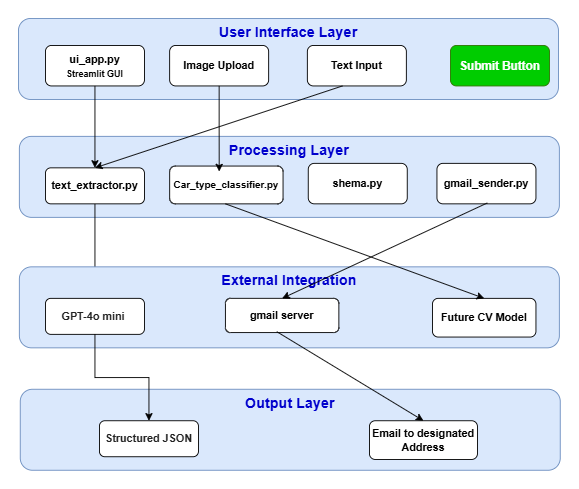

The diagram above was exported from draw.io. Its source (the exported page's mxGraphModel, read from the mxfile embedded in the PNG):
<mxGraphModel dx="1050" dy="530" grid="1" gridSize="10" guides="1" tooltips="1" connect="1" arrows="1" fold="1" page="1" pageScale="1" pageWidth="850" pageHeight="1100" math="0" shadow="0">
  <root>
    <mxCell id="0" />
    <mxCell id="1" parent="0" />
    <mxCell id="sIXYhAxRqwfhUXq1aSSd-2" value="&lt;div style=&quot;text-align: justify; padding-bottom: 60px;&quot;&gt;&lt;b style=&quot;background-color: initial;&quot;&gt;&lt;font style=&quot;font-size: 16px;&quot; color=&quot;#0000cc&quot;&gt;User Interface Layer&lt;/font&gt;&lt;/b&gt;&lt;/div&gt;" style="rounded=1;whiteSpace=wrap;html=1;fillColor=#dae8fc;strokeColor=#6c8ebf;align=center;" vertex="1" parent="1">
      <mxGeometry x="120" y="30" width="600" height="90" as="geometry" />
    </mxCell>
    <mxCell id="sIXYhAxRqwfhUXq1aSSd-4" value="&lt;font style=&quot;font-size: 12px;&quot;&gt;&lt;b style=&quot;&quot;&gt;ui_app.py&lt;/b&gt;&lt;/font&gt;&lt;div style=&quot;&quot;&gt;&lt;font size=&quot;1&quot; style=&quot;&quot;&gt;&lt;b style=&quot;&quot;&gt;Streamlit GUI&lt;/b&gt;&lt;/font&gt;&lt;/div&gt;" style="rounded=1;whiteSpace=wrap;html=1;" vertex="1" parent="1">
      <mxGeometry x="150" y="60" width="110" height="45" as="geometry" />
    </mxCell>
    <mxCell id="sIXYhAxRqwfhUXq1aSSd-6" value="&lt;b style=&quot;&quot;&gt;&lt;font style=&quot;font-size: 12px;&quot;&gt;Image Upload&lt;/font&gt;&lt;/b&gt;" style="rounded=1;whiteSpace=wrap;html=1;" vertex="1" parent="1">
      <mxGeometry x="288" y="60" width="110" height="45" as="geometry" />
    </mxCell>
    <mxCell id="sIXYhAxRqwfhUXq1aSSd-7" value="&lt;b style=&quot;&quot;&gt;&lt;font style=&quot;font-size: 12px;&quot;&gt;Text Input&lt;/font&gt;&lt;/b&gt;" style="rounded=1;whiteSpace=wrap;html=1;" vertex="1" parent="1">
      <mxGeometry x="441" y="60" width="110" height="45" as="geometry" />
    </mxCell>
    <mxCell id="sIXYhAxRqwfhUXq1aSSd-8" value="&lt;b style=&quot;&quot;&gt;&lt;font style=&quot;font-size: 13px;&quot;&gt;Submit Button&lt;/font&gt;&lt;/b&gt;" style="rounded=1;whiteSpace=wrap;html=1;fillColor=#00CC00;strokeColor=#2D7600;fontColor=#ffffff;" vertex="1" parent="1">
      <mxGeometry x="600" y="60" width="110" height="45" as="geometry" />
    </mxCell>
    <mxCell id="sIXYhAxRqwfhUXq1aSSd-14" value="&lt;div style=&quot;text-align: justify; padding-bottom: 60px;&quot;&gt;&lt;b style=&quot;background-color: initial;&quot;&gt;&lt;font style=&quot;font-size: 16px;&quot; color=&quot;#0000cc&quot;&gt;Processing Layer&lt;/font&gt;&lt;/b&gt;&lt;/div&gt;" style="rounded=1;whiteSpace=wrap;html=1;fillColor=#dae8fc;strokeColor=#6c8ebf;align=center;" vertex="1" parent="1">
      <mxGeometry x="121" y="161" width="600" height="90" as="geometry" />
    </mxCell>
    <mxCell id="sIXYhAxRqwfhUXq1aSSd-36" style="edgeStyle=orthogonalEdgeStyle;rounded=0;orthogonalLoop=1;jettySize=auto;html=1;exitX=0.5;exitY=1;exitDx=0;exitDy=0;entryX=0.5;entryY=0;entryDx=0;entryDy=0;" edge="1" parent="1" source="sIXYhAxRqwfhUXq1aSSd-15" target="sIXYhAxRqwfhUXq1aSSd-22">
      <mxGeometry relative="1" as="geometry" />
    </mxCell>
    <mxCell id="sIXYhAxRqwfhUXq1aSSd-15" value="&lt;b style=&quot;&quot;&gt;&lt;font style=&quot;font-size: 12px;&quot;&gt;text_extractor.py&lt;/font&gt;&lt;/b&gt;" style="rounded=1;whiteSpace=wrap;html=1;" vertex="1" parent="1">
      <mxGeometry x="150" y="196" width="110" height="40" as="geometry" />
    </mxCell>
    <mxCell id="sIXYhAxRqwfhUXq1aSSd-16" value="&lt;b style=&quot;font-size: 11px;&quot;&gt;&lt;font style=&quot;font-size: 11px;&quot;&gt;Car_&lt;/font&gt;&lt;/b&gt;&lt;b style=&quot;font-size: 11px; background-color: initial;&quot;&gt;type_&lt;/b&gt;&lt;b style=&quot;font-size: 11px; background-color: initial;&quot;&gt;classifier.py&lt;/b&gt;" style="rounded=1;whiteSpace=wrap;html=1;" vertex="1" parent="1">
      <mxGeometry x="288" y="194" width="126" height="42" as="geometry" />
    </mxCell>
    <mxCell id="sIXYhAxRqwfhUXq1aSSd-17" value="&lt;b style=&quot;&quot;&gt;&lt;font style=&quot;font-size: 12px;&quot;&gt;shema.py&lt;/font&gt;&lt;/b&gt;" style="rounded=1;whiteSpace=wrap;html=1;" vertex="1" parent="1">
      <mxGeometry x="442" y="191" width="110" height="45" as="geometry" />
    </mxCell>
    <mxCell id="sIXYhAxRqwfhUXq1aSSd-20" value="&lt;b style=&quot;&quot;&gt;&lt;font style=&quot;font-size: 12px;&quot;&gt;gmail_sender.py&lt;/font&gt;&lt;/b&gt;" style="rounded=1;whiteSpace=wrap;html=1;" vertex="1" parent="1">
      <mxGeometry x="585" y="191" width="110" height="45" as="geometry" />
    </mxCell>
    <mxCell id="sIXYhAxRqwfhUXq1aSSd-21" value="&lt;div style=&quot;text-align: justify; padding-bottom: 60px;&quot;&gt;&lt;b style=&quot;background-color: initial;&quot;&gt;&lt;font style=&quot;font-size: 16px;&quot; color=&quot;#0000cc&quot;&gt;External Integration&lt;/font&gt;&lt;/b&gt;&lt;/div&gt;" style="rounded=1;whiteSpace=wrap;html=1;fillColor=#dae8fc;strokeColor=#6c8ebf;align=center;" vertex="1" parent="1">
      <mxGeometry x="121" y="306" width="600" height="90" as="geometry" />
    </mxCell>
    <mxCell id="sIXYhAxRqwfhUXq1aSSd-22" value="&lt;span style=&quot;color: rgb(34, 34, 34); font-family: Aptos, sans-serif; text-align: start; background-color: rgb(255, 255, 255);&quot;&gt;&lt;b style=&quot;&quot;&gt;&lt;font style=&quot;font-size: 12px;&quot;&gt;GPT-4o mini&amp;nbsp;&lt;/font&gt;&lt;/b&gt;&lt;/span&gt;" style="rounded=1;whiteSpace=wrap;html=1;" vertex="1" parent="1">
      <mxGeometry x="150" y="341" width="110" height="40" as="geometry" />
    </mxCell>
    <mxCell id="sIXYhAxRqwfhUXq1aSSd-23" value="&lt;b&gt;gmail server&lt;/b&gt;" style="rounded=1;whiteSpace=wrap;html=1;" vertex="1" parent="1">
      <mxGeometry x="350" y="341" width="126" height="38" as="geometry" />
    </mxCell>
    <mxCell id="sIXYhAxRqwfhUXq1aSSd-24" value="&lt;b&gt;Future CV Model&lt;/b&gt;" style="rounded=1;whiteSpace=wrap;html=1;" vertex="1" parent="1">
      <mxGeometry x="580" y="341" width="115" height="43" as="geometry" />
    </mxCell>
    <mxCell id="sIXYhAxRqwfhUXq1aSSd-26" value="&lt;div style=&quot;text-align: justify; padding-bottom: 60px;&quot;&gt;&lt;b style=&quot;background-color: initial;&quot;&gt;&lt;font style=&quot;font-size: 16px;&quot; color=&quot;#0000cc&quot;&gt;Output Layer&lt;/font&gt;&lt;/b&gt;&lt;/div&gt;" style="rounded=1;whiteSpace=wrap;html=1;fillColor=#dae8fc;strokeColor=#6c8ebf;align=center;" vertex="1" parent="1">
      <mxGeometry x="122" y="442" width="600" height="90" as="geometry" />
    </mxCell>
    <mxCell id="sIXYhAxRqwfhUXq1aSSd-27" value="&lt;span style=&quot;color: rgb(34, 34, 34); font-family: Aptos, sans-serif; text-align: start; background-color: rgb(255, 255, 255);&quot;&gt;&lt;b style=&quot;&quot;&gt;&lt;font style=&quot;font-size: 12px;&quot;&gt;Structured JSON&lt;/font&gt;&lt;/b&gt;&lt;/span&gt;" style="rounded=1;whiteSpace=wrap;html=1;" vertex="1" parent="1">
      <mxGeometry x="210" y="477" width="110" height="40" as="geometry" />
    </mxCell>
    <mxCell id="sIXYhAxRqwfhUXq1aSSd-29" value="&lt;b&gt;Email to designated Address&lt;/b&gt;" style="rounded=1;whiteSpace=wrap;html=1;" vertex="1" parent="1">
      <mxGeometry x="510" y="477" width="120" height="43" as="geometry" />
    </mxCell>
    <mxCell id="sIXYhAxRqwfhUXq1aSSd-32" style="edgeStyle=orthogonalEdgeStyle;rounded=0;orthogonalLoop=1;jettySize=auto;html=1;exitX=0.5;exitY=1;exitDx=0;exitDy=0;entryX=0.437;entryY=0.143;entryDx=0;entryDy=0;entryPerimeter=0;" edge="1" parent="1" source="sIXYhAxRqwfhUXq1aSSd-6" target="sIXYhAxRqwfhUXq1aSSd-16">
      <mxGeometry relative="1" as="geometry" />
    </mxCell>
    <mxCell id="sIXYhAxRqwfhUXq1aSSd-33" style="edgeStyle=orthogonalEdgeStyle;rounded=0;orthogonalLoop=1;jettySize=auto;html=1;exitX=0.5;exitY=1;exitDx=0;exitDy=0;entryX=0.5;entryY=0;entryDx=0;entryDy=0;" edge="1" parent="1" source="sIXYhAxRqwfhUXq1aSSd-4" target="sIXYhAxRqwfhUXq1aSSd-15">
      <mxGeometry relative="1" as="geometry" />
    </mxCell>
    <mxCell id="sIXYhAxRqwfhUXq1aSSd-34" value="" style="endArrow=classic;html=1;rounded=0;entryX=0.5;entryY=0;entryDx=0;entryDy=0;" edge="1" parent="1" target="sIXYhAxRqwfhUXq1aSSd-15">
      <mxGeometry width="50" height="50" relative="1" as="geometry">
        <mxPoint x="480" y="105" as="sourcePoint" />
        <mxPoint x="400" y="145" as="targetPoint" />
      </mxGeometry>
    </mxCell>
    <mxCell id="sIXYhAxRqwfhUXq1aSSd-37" value="" style="endArrow=classic;html=1;rounded=0;entryX=0.5;entryY=0;entryDx=0;entryDy=0;" edge="1" parent="1" target="sIXYhAxRqwfhUXq1aSSd-24">
      <mxGeometry width="50" height="50" relative="1" as="geometry">
        <mxPoint x="350" y="236" as="sourcePoint" />
        <mxPoint x="400" y="264.5" as="targetPoint" />
      </mxGeometry>
    </mxCell>
    <mxCell id="sIXYhAxRqwfhUXq1aSSd-38" value="" style="endArrow=classic;html=1;rounded=0;entryX=0.5;entryY=0;entryDx=0;entryDy=0;" edge="1" parent="1" target="sIXYhAxRqwfhUXq1aSSd-23">
      <mxGeometry width="50" height="50" relative="1" as="geometry">
        <mxPoint x="641" y="235" as="sourcePoint" />
        <mxPoint x="366" y="326" as="targetPoint" />
      </mxGeometry>
    </mxCell>
    <mxCell id="sIXYhAxRqwfhUXq1aSSd-39" value="" style="endArrow=classic;html=1;rounded=0;entryX=0.5;entryY=0;entryDx=0;entryDy=0;" edge="1" parent="1" target="sIXYhAxRqwfhUXq1aSSd-29">
      <mxGeometry width="50" height="50" relative="1" as="geometry">
        <mxPoint x="407" y="378" as="sourcePoint" />
        <mxPoint x="695" y="483" as="targetPoint" />
      </mxGeometry>
    </mxCell>
    <mxCell id="sIXYhAxRqwfhUXq1aSSd-40" style="edgeStyle=orthogonalEdgeStyle;rounded=0;orthogonalLoop=1;jettySize=auto;html=1;exitX=0.5;exitY=1;exitDx=0;exitDy=0;entryX=0.5;entryY=0;entryDx=0;entryDy=0;" edge="1" parent="1" source="sIXYhAxRqwfhUXq1aSSd-22" target="sIXYhAxRqwfhUXq1aSSd-27">
      <mxGeometry relative="1" as="geometry" />
    </mxCell>
  </root>
</mxGraphModel>